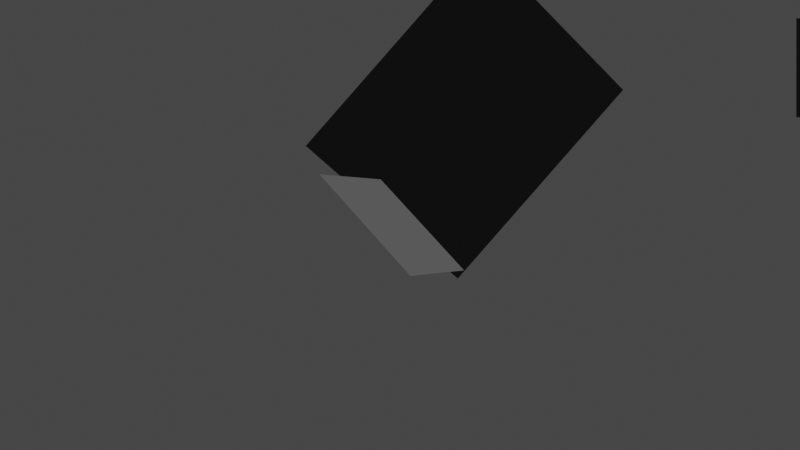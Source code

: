 # Source: mirror.blend  (saved by Blender 2.83.19; exported with 4.5.12 LTS)
import bpy
from mathutils import Matrix  # noqa: F401  (used for matrix-valued properties, if any)

bpy.ops.wm.read_factory_settings(use_empty=True)
scene = bpy.context.scene
scene.name = 'Scene'

# ---- collections
col_collection = bpy.data.collections.new('Collection'); scene.collection.children.link(col_collection)

# ---- materials (node trees are filled in below, after node groups)
mat_material = bpy.data.materials.new('Material')
mat_material.use_transparent_shadow = False
mat_material.diffuse_color = (0.09065, 0.09065, 0.09065, 1.0)
mat_material.roughness = 0.0
mat_material.metallic = 1.0
mat_material_002 = bpy.data.materials.new('Material.002')
mat_material_002.use_transparent_shadow = False
mat_material_008 = bpy.data.materials.new('Material.008')
mat_material_008.use_transparent_shadow = False
mat_material_008.diffuse_color = (0.09065, 0.09065, 0.09065, 1.0)
mat_material_008.roughness = 0.0
mat_material_008.metallic = 1.0
mat_material_009 = bpy.data.materials.new('Material.009')
mat_material_009.use_transparent_shadow = False
mat_material_009.diffuse_color = (0.09065, 0.09065, 0.09065, 1.0)
mat_material_009.roughness = 0.0
mat_material_009.metallic = 1.0

# ---- material node trees
mat_material_002.use_nodes = True; mat_material_002.node_tree.nodes.clear()
_N = mat_material_002.node_tree.nodes; _L = mat_material_002.node_tree.links
n0 = _N.new('ShaderNodeOutputMaterial'); n0.name = 'Material Output'; n0.location = (300, 300)
n1 = _N.new('ShaderNodeBsdfPrincipled'); n1.name = 'Principled BSDF'; n1.location = (10, 300)
n1.distribution = 'GGX'
n1.subsurface_method = 'BURLEY'
n1.inputs[0].default_value = (1.0, 1.0, 1.0, 1.0)
n1.inputs[3].default_value = 1.45
n1.inputs[27].default_value = (0.0, 0.0, 0.0, 1.0)
n1.inputs[28].default_value = 1.0
_L.new(n1.outputs[0], n0.inputs[0])
n0.is_active_output = True

# ---- world
world_world = bpy.data.worlds.new('World'); scene.world = world_world
world_world.use_nodes = True; world_world.node_tree.nodes.clear()
_N = world_world.node_tree.nodes; _L = world_world.node_tree.links
n0 = _N.new('ShaderNodeOutputWorld'); n0.name = 'World Output'; n0.location = (300, 300)
n1 = _N.new('ShaderNodeBackground'); n1.name = 'Background'; n1.location = (10, 300)
n1.inputs[0].default_value = (0.05088, 0.05088, 0.05088, 1.0)
_L.new(n1.outputs[0], n0.inputs[0])
n0.is_active_output = True
world_world.color = (0.05088, 0.05088, 0.05088)
world_world.use_sun_shadow = False
world_world.sun_shadow_jitter_overblur = 0.0

# ---- cameras
cam_camera = bpy.data.cameras.new('Camera')

# ---- meshes
me_mesh_object = bpy.data.meshes.new('mesh object')
me_mesh_object.from_pydata([(-1.0, 3.0, 2.0), (14.0, 9.993, 1.992)], [(0, 1)], [])
me_mesh_object.use_remesh_fix_poles = True
me_mesh_object.use_remesh_preserve_attributes = False
me_mesh_object.use_mirror_vertex_groups = False
me_mesh_object.update()
me_mesh_object_001 = bpy.data.meshes.new('mesh object.001')
me_mesh_object_001.from_pydata([(14.0, 9.993, 1.992), (14.0, 9.286, 2.699)], [(0, 1)], [])
me_mesh_object_001.use_remesh_fix_poles = True
me_mesh_object_001.use_remesh_preserve_attributes = False
me_mesh_object_001.use_mirror_vertex_groups = False
me_mesh_object_001.update()
me_mesh_object_002 = bpy.data.meshes.new('mesh object.002')
me_mesh_object_002.from_pydata([(-1.0, 3.0, 2.0), (14.0, 9.993, 1.992)], [(0, 1)], [])
me_mesh_object_002.use_remesh_fix_poles = True
me_mesh_object_002.use_remesh_preserve_attributes = False
me_mesh_object_002.use_mirror_vertex_groups = False
me_mesh_object_002.update()
me_mesh_object_003 = bpy.data.meshes.new('mesh object.003')
me_mesh_object_003.from_pydata([(14.0, 9.993, 1.992), (14.9, 9.997, 2.41)], [(0, 1)], [])
me_mesh_object_003.use_remesh_fix_poles = True
me_mesh_object_003.use_remesh_preserve_attributes = False
me_mesh_object_003.use_mirror_vertex_groups = False
me_mesh_object_003.update()
me_mesh_object_004 = bpy.data.meshes.new('mesh object.004')
me_mesh_object_004.from_pydata([(14.0, 9.993, 1.992), (17.85, 10.01, 3.763)], [(0, 1)], [])
me_mesh_object_004.use_remesh_fix_poles = True
me_mesh_object_004.use_remesh_preserve_attributes = False
me_mesh_object_004.use_mirror_vertex_groups = False
me_mesh_object_004.update()
me_mesh_object_005 = bpy.data.meshes.new('mesh object.005')
me_mesh_object_005.from_pydata([(17.85, 10.01, 3.763), (18.59, 10.64, 3.989)], [(0, 1)], [])
me_mesh_object_005.use_remesh_fix_poles = True
me_mesh_object_005.use_remesh_preserve_attributes = False
me_mesh_object_005.use_mirror_vertex_groups = False
me_mesh_object_005.update()
me_mesh_object_006 = bpy.data.meshes.new('mesh object.006')
me_mesh_object_006.from_pydata([(14.0, 9.993, 1.992), (17.85, 10.01, 3.763)], [(0, 1)], [])
me_mesh_object_006.use_remesh_fix_poles = True
me_mesh_object_006.use_remesh_preserve_attributes = False
me_mesh_object_006.use_mirror_vertex_groups = False
me_mesh_object_006.update()
me_mesh_object_007 = bpy.data.meshes.new('mesh object.007')
me_mesh_object_007.from_pydata([(17.85, 10.01, 3.763), (17.6, 9.043, 3.831)], [(0, 1)], [])
me_mesh_object_007.use_remesh_fix_poles = True
me_mesh_object_007.use_remesh_preserve_attributes = False
me_mesh_object_007.use_mirror_vertex_groups = False
me_mesh_object_007.update()
me_mesh_object_008 = bpy.data.meshes.new('mesh object.008')
me_mesh_object_008.from_pydata([(17.85, 10.01, 3.763), (16.19, 3.364, 4.231)], [(0, 1)], [])
me_mesh_object_008.use_remesh_fix_poles = True
me_mesh_object_008.use_remesh_preserve_attributes = False
me_mesh_object_008.use_mirror_vertex_groups = False
me_mesh_object_008.update()
me_mesh_object_009 = bpy.data.meshes.new('mesh object.009')
me_mesh_object_009.from_pydata([(16.19, 3.364, 4.231), (15.28, 2.941, 4.231)], [(0, 1)], [])
me_mesh_object_009.use_remesh_fix_poles = True
me_mesh_object_009.use_remesh_preserve_attributes = False
me_mesh_object_009.use_mirror_vertex_groups = False
me_mesh_object_009.update()
me_mesh_object_010 = bpy.data.meshes.new('mesh object.010')
me_mesh_object_010.from_pydata([(17.85, 10.01, 3.763), (16.19, 3.364, 4.231)], [(0, 1)], [])
me_mesh_object_010.use_remesh_fix_poles = True
me_mesh_object_010.use_remesh_preserve_attributes = False
me_mesh_object_010.use_mirror_vertex_groups = False
me_mesh_object_010.update()
me_mesh_object_011 = bpy.data.meshes.new('mesh object.011')
me_mesh_object_011.from_pydata([(16.19, 3.364, 4.231), (17.08, 2.927, 4.299)], [(0, 1)], [])
me_mesh_object_011.use_remesh_fix_poles = True
me_mesh_object_011.use_remesh_preserve_attributes = False
me_mesh_object_011.use_mirror_vertex_groups = False
me_mesh_object_011.update()
me_mesh_object_012 = bpy.data.meshes.new('mesh object.012')
me_mesh_object_012.from_pydata([(16.19, 3.364, 4.231), (20.73, 1.152, 4.576)], [(0, 1)], [])
me_mesh_object_012.use_remesh_fix_poles = True
me_mesh_object_012.use_remesh_preserve_attributes = False
me_mesh_object_012.use_mirror_vertex_groups = False
me_mesh_object_012.update()
me_mesh_object_013 = bpy.data.meshes.new('mesh object.013')
me_mesh_object_013.from_pydata([(-1.0, 3.0, 2.0), (14.0, 9.993, 1.992)], [(0, 1)], [])
me_mesh_object_013.use_remesh_fix_poles = True
me_mesh_object_013.use_remesh_preserve_attributes = False
me_mesh_object_013.use_mirror_vertex_groups = False
me_mesh_object_013.update()
me_mesh_object_014 = bpy.data.meshes.new('mesh object.014')
me_mesh_object_014.from_pydata([(-1.0, 3.0, 2.0), (28.64, 16.82, 1.984)], [(0, 1)], [])
me_mesh_object_014.use_remesh_fix_poles = True
me_mesh_object_014.use_remesh_preserve_attributes = False
me_mesh_object_014.use_mirror_vertex_groups = False
me_mesh_object_014.update()
me_created_mesh = bpy.data.meshes.new('created mesh')
me_created_mesh.from_pydata([(28.64, 16.82, 1.984)], [], [])
me_created_mesh.use_remesh_fix_poles = True
me_created_mesh.use_remesh_preserve_attributes = False
me_created_mesh.use_mirror_vertex_groups = False
me_created_mesh.update()
me_plane = bpy.data.meshes.new('Plane')
me_plane.from_pydata([(-1.0, -1.0, 0.0), (1.0, -1.0, 0.0), (-1.0, 1.0, 0.0), (1.0, 1.0, 0.0)], [], [(0, 1, 3, 2)])
_uv = me_plane.uv_layers.new(name='UVMap')
_uv.uv.foreach_set('vector', [0.0, 0.0, 1.0, 0.0, 1.0, 1.0, 0.0, 1.0])
me_plane.materials.append(mat_material)
me_plane.use_remesh_fix_poles = True
me_plane.use_remesh_preserve_attributes = False
me_plane.use_mirror_vertex_groups = False
me_plane.update()
me_plane_001 = bpy.data.meshes.new('Plane.001')
me_plane_001.from_pydata([(-1.0, -1.0, 0.0), (1.0, -1.0, 0.0), (-1.0, 1.0, 0.0), (1.0, 1.0, 0.0)], [], [(0, 1, 3, 2)])
_uv = me_plane_001.uv_layers.new(name='UVMap')
_uv.uv.foreach_set('vector', [0.0, 0.0, 1.0, 0.0, 1.0, 1.0, 0.0, 1.0])
me_plane_001.materials.append(mat_material_002)
me_plane_001.use_remesh_fix_poles = True
me_plane_001.use_remesh_preserve_attributes = False
me_plane_001.use_mirror_vertex_groups = False
me_plane_001.update()
me_plane_002 = bpy.data.meshes.new('Plane.002')
me_plane_002.from_pydata([(-1.0, -1.0, 0.0), (1.0, -1.0, 0.0), (-1.0, 1.0, 0.0), (1.0, 1.0, 0.0)], [], [(0, 1, 3, 2)])
_uv = me_plane_002.uv_layers.new(name='UVMap')
_uv.uv.foreach_set('vector', [0.0, 0.0, 1.0, 0.0, 1.0, 1.0, 0.0, 1.0])
me_plane_002.materials.append(mat_material_008)
me_plane_002.use_remesh_fix_poles = True
me_plane_002.use_remesh_preserve_attributes = False
me_plane_002.use_mirror_vertex_groups = False
me_plane_002.update()
me_plane_003 = bpy.data.meshes.new('Plane.003')
me_plane_003.from_pydata([(-1.0, -1.0, 0.0), (1.0, -1.0, 0.0), (-1.0, 1.0, 0.0), (1.0, 1.0, 0.0)], [], [(0, 1, 3, 2)])
_uv = me_plane_003.uv_layers.new(name='UVMap')
_uv.uv.foreach_set('vector', [0.0, 0.0, 1.0, 0.0, 1.0, 1.0, 0.0, 1.0])
me_plane_003.materials.append(mat_material_009)
me_plane_003.use_remesh_fix_poles = True
me_plane_003.use_remesh_preserve_attributes = False
me_plane_003.use_mirror_vertex_groups = False
me_plane_003.update()

# ---- objects
ob_camera = bpy.data.objects.new('Camera', cam_camera)
ob_ray = bpy.data.objects.new('ray', me_mesh_object)
ob_ray_001 = bpy.data.objects.new('ray.001', me_mesh_object_001)
ob_ray_002 = bpy.data.objects.new('ray.002', me_mesh_object_002)
ob_ray_003 = bpy.data.objects.new('ray.003', me_mesh_object_003)
ob_ray_004 = bpy.data.objects.new('ray.004', me_mesh_object_004)
ob_ray_005 = bpy.data.objects.new('ray.005', me_mesh_object_005)
ob_ray_006 = bpy.data.objects.new('ray.006', me_mesh_object_006)
ob_ray_007 = bpy.data.objects.new('ray.007', me_mesh_object_007)
ob_ray_008 = bpy.data.objects.new('ray.008', me_mesh_object_008)
ob_ray_009 = bpy.data.objects.new('ray.009', me_mesh_object_009)
ob_ray_010 = bpy.data.objects.new('ray.010', me_mesh_object_010)
ob_ray_011 = bpy.data.objects.new('ray.011', me_mesh_object_011)
ob_ray_012 = bpy.data.objects.new('ray.012', me_mesh_object_012)
ob_ray_013 = bpy.data.objects.new('ray.013', me_mesh_object_013)
ob_ray_014 = bpy.data.objects.new('ray.014', me_mesh_object_014)
ob_real_values_frames_1_to_1 = bpy.data.objects.new('real_values_frames_1_to_1', me_created_mesh)
ob_plane = bpy.data.objects.new('Plane', me_plane)
ob_plane2 = bpy.data.objects.new('Plane2', me_plane_001)
ob_plane3 = bpy.data.objects.new('Plane3', me_plane_002)
ob_plane4 = bpy.data.objects.new('Plane4', me_plane_003)

# ---- transforms, parenting, visibility, modifiers, constraints
ob_camera.location = (-1.0, 3.0, 2.0)
ob_camera.rotation_euler = (1.57, 0.0, -1.134)
ob_camera.lineart.crease_threshold = 0.0
ob_ray.location = (0.0, 0.0, 0.0)
ob_ray.lineart.crease_threshold = 0.0
ob_ray_001.location = (0.0, 0.0, 0.0)
ob_ray_001.lineart.crease_threshold = 0.0
ob_ray_002.location = (0.0, 0.0, 0.0)
ob_ray_002.lineart.crease_threshold = 0.0
ob_ray_003.location = (0.0, 0.0, 0.0)
ob_ray_003.lineart.crease_threshold = 0.0
ob_ray_004.location = (0.0, 0.0, 0.0)
ob_ray_004.lineart.crease_threshold = 0.0
ob_ray_005.location = (0.0, 0.0, 0.0)
ob_ray_005.lineart.crease_threshold = 0.0
ob_ray_006.location = (0.0, 0.0, 0.0)
ob_ray_006.lineart.crease_threshold = 0.0
ob_ray_007.location = (0.0, 0.0, 0.0)
ob_ray_007.lineart.crease_threshold = 0.0
ob_ray_008.location = (0.0, 0.0, 0.0)
ob_ray_008.lineart.crease_threshold = 0.0
ob_ray_009.location = (0.0, 0.0, 0.0)
ob_ray_009.lineart.crease_threshold = 0.0
ob_ray_010.location = (0.0, 0.0, 0.0)
ob_ray_010.lineart.crease_threshold = 0.0
ob_ray_011.location = (0.0, 0.0, 0.0)
ob_ray_011.lineart.crease_threshold = 0.0
ob_ray_012.location = (0.0, 0.0, 0.0)
ob_ray_012.lineart.crease_threshold = 0.0
ob_ray_013.location = (0.0, 0.0, 0.0)
ob_ray_013.lineart.crease_threshold = 0.0
ob_ray_014.location = (0.0, 0.0, 0.0)
ob_ray_014.lineart.crease_threshold = 0.0
ob_real_values_frames_1_to_1.location = (0.0, 0.0, 0.0)
ob_real_values_frames_1_to_1.lineart.crease_threshold = 0.0
ob_plane.location = (13.8, 10.0, 2.0)
ob_plane.rotation_euler = (0.0, 0.7854, -1.566)
ob_plane.lineart.crease_threshold = 0.0
ob_plane2.location = (20.75, 0.9321, 4.523)
ob_plane2.rotation_euler = (-0.9869, -0.84, 1.34)
ob_plane2.scale = (1.81, 2.22, 2.0)
ob_plane2.lineart.crease_threshold = 0.0
ob_plane3.location = (17.56, 10.29, 3.919)
ob_plane3.rotation_euler = (1.22, 0.8516, 2.004)
ob_plane3.scale = (2.32, 1.91, 2.99)
ob_plane3.lineart.crease_threshold = 0.0
ob_plane4.location = (16.13, 3.483, 4.212)
ob_plane4.rotation_euler = (1.571, 0.0, -1.134)
ob_plane4.scale = (1.2, 0.7, 3.11)
ob_plane4.lineart.crease_threshold = 0.0

# ---- collection membership
scene.collection.objects.link(ob_camera)
scene.collection.objects.link(ob_ray)
scene.collection.objects.link(ob_ray_001)
scene.collection.objects.link(ob_ray_002)
scene.collection.objects.link(ob_ray_003)
scene.collection.objects.link(ob_ray_004)
scene.collection.objects.link(ob_ray_005)
scene.collection.objects.link(ob_ray_006)
scene.collection.objects.link(ob_ray_007)
scene.collection.objects.link(ob_ray_008)
scene.collection.objects.link(ob_ray_009)
scene.collection.objects.link(ob_ray_010)
scene.collection.objects.link(ob_ray_011)
scene.collection.objects.link(ob_ray_012)
scene.collection.objects.link(ob_ray_013)
scene.collection.objects.link(ob_ray_014)
scene.collection.objects.link(ob_real_values_frames_1_to_1)
col_collection.objects.link(ob_plane)
col_collection.objects.link(ob_plane2)
col_collection.objects.link(ob_plane3)
col_collection.objects.link(ob_plane4)

# ---- scene / render settings (as saved in the file)
scene.camera = ob_camera
scene.frame_start = 1; scene.frame_end = 250; scene.frame_set(1)
scene.render.engine = 'BLENDER_EEVEE_NEXT'
scene.cycles.feature_set = 'EXPERIMENTAL'
scene.cycles.use_denoising = False
scene.cycles.samples = 128
scene.cycles.sampling_pattern = 'TABULATED_SOBOL'
scene.cycles.use_adaptive_sampling = False
scene.cycles.use_light_tree = False
scene.view_settings.view_transform = 'Filmic'
bpy.context.view_layer.update()

# ---- added for rendering (the .blend has no usable light): sun
light_auto_sun = bpy.data.lights.new('AutoSun', 'SUN')
light_auto_sun.energy = 3.0
light_auto_sun.angle = 0.0523599
ob_auto_sun = bpy.data.objects.new('AutoSun', light_auto_sun)
scene.collection.objects.link(ob_auto_sun)
ob_auto_sun.rotation_euler = (0.872665, 0.174533, 0.523599)
bpy.context.view_layer.update()

